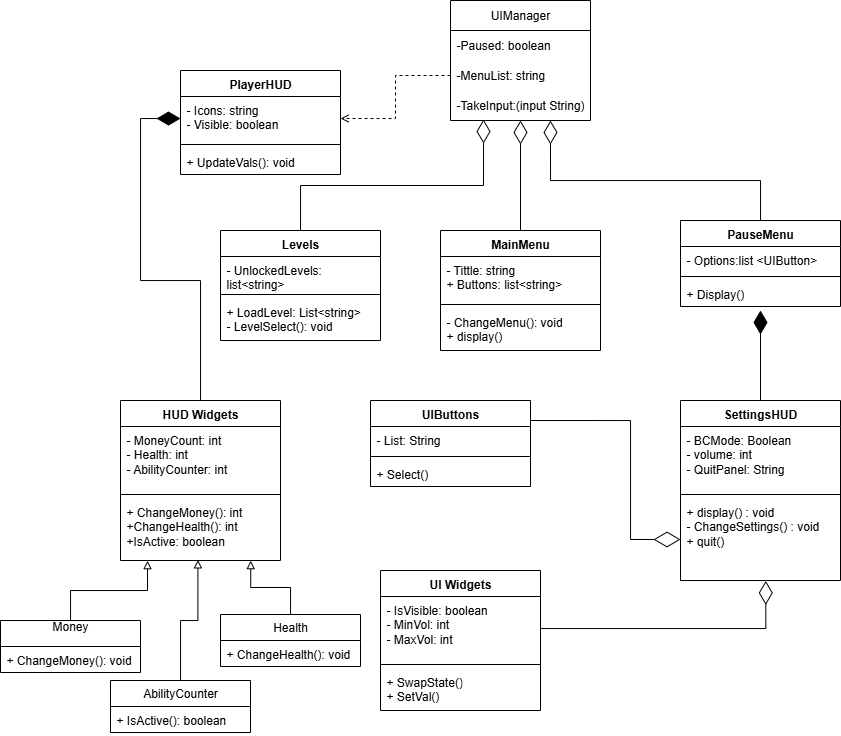

The diagram above was exported from draw.io. Its source (the exported page's mxGraphModel, read from the mxfile embedded in the PNG):
<mxGraphModel dx="1991" dy="601" grid="1" gridSize="10" guides="1" tooltips="1" connect="1" arrows="1" fold="1" page="1" pageScale="1" pageWidth="850" pageHeight="1100" math="0" shadow="0">
  <root>
    <mxCell id="0" />
    <mxCell id="1" parent="0" />
    <mxCell id="_kGtLuopgNVNcAvX2n4w-1" value="UIManager" style="swimlane;fontStyle=0;childLayout=stackLayout;horizontal=1;startSize=30;horizontalStack=0;resizeParent=1;resizeParentMax=0;resizeLast=0;collapsible=1;marginBottom=0;whiteSpace=wrap;html=1;" parent="1" vertex="1">
      <mxGeometry x="360" y="10" width="140" height="120" as="geometry" />
    </mxCell>
    <mxCell id="_kGtLuopgNVNcAvX2n4w-2" value="-Paused: boolean" style="text;strokeColor=none;fillColor=none;align=left;verticalAlign=middle;spacingLeft=4;spacingRight=4;overflow=hidden;points=[[0,0.5],[1,0.5]];portConstraint=eastwest;rotatable=0;whiteSpace=wrap;html=1;" parent="_kGtLuopgNVNcAvX2n4w-1" vertex="1">
      <mxGeometry y="30" width="140" height="30" as="geometry" />
    </mxCell>
    <mxCell id="_kGtLuopgNVNcAvX2n4w-3" value="-MenuList: string" style="text;strokeColor=none;fillColor=none;align=left;verticalAlign=middle;spacingLeft=4;spacingRight=4;overflow=hidden;points=[[0,0.5],[1,0.5]];portConstraint=eastwest;rotatable=0;whiteSpace=wrap;html=1;" parent="_kGtLuopgNVNcAvX2n4w-1" vertex="1">
      <mxGeometry y="60" width="140" height="30" as="geometry" />
    </mxCell>
    <mxCell id="_kGtLuopgNVNcAvX2n4w-5" value="-TakeInput:(input String)" style="text;strokeColor=none;fillColor=none;align=left;verticalAlign=middle;spacingLeft=4;spacingRight=4;overflow=hidden;points=[[0,0.5],[1,0.5]];portConstraint=eastwest;rotatable=0;whiteSpace=wrap;html=1;" parent="_kGtLuopgNVNcAvX2n4w-1" vertex="1">
      <mxGeometry y="90" width="140" height="30" as="geometry" />
    </mxCell>
    <mxCell id="_kGtLuopgNVNcAvX2n4w-25" value="PauseMenu" style="swimlane;fontStyle=1;align=center;verticalAlign=top;childLayout=stackLayout;horizontal=1;startSize=26;horizontalStack=0;resizeParent=1;resizeParentMax=0;resizeLast=0;collapsible=1;marginBottom=0;whiteSpace=wrap;html=1;" parent="1" vertex="1">
      <mxGeometry x="590" y="230" width="160" height="86" as="geometry" />
    </mxCell>
    <mxCell id="_kGtLuopgNVNcAvX2n4w-26" value="- Options:list &amp;lt;UIButton&amp;gt;" style="text;strokeColor=none;fillColor=none;align=left;verticalAlign=top;spacingLeft=4;spacingRight=4;overflow=hidden;rotatable=0;points=[[0,0.5],[1,0.5]];portConstraint=eastwest;whiteSpace=wrap;html=1;" parent="_kGtLuopgNVNcAvX2n4w-25" vertex="1">
      <mxGeometry y="26" width="160" height="26" as="geometry" />
    </mxCell>
    <mxCell id="_kGtLuopgNVNcAvX2n4w-27" value="" style="line;strokeWidth=1;fillColor=none;align=left;verticalAlign=middle;spacingTop=-1;spacingLeft=3;spacingRight=3;rotatable=0;labelPosition=right;points=[];portConstraint=eastwest;strokeColor=inherit;" parent="_kGtLuopgNVNcAvX2n4w-25" vertex="1">
      <mxGeometry y="52" width="160" height="8" as="geometry" />
    </mxCell>
    <mxCell id="_kGtLuopgNVNcAvX2n4w-28" value="+ Display()" style="text;strokeColor=none;fillColor=none;align=left;verticalAlign=top;spacingLeft=4;spacingRight=4;overflow=hidden;rotatable=0;points=[[0,0.5],[1,0.5]];portConstraint=eastwest;whiteSpace=wrap;html=1;" parent="_kGtLuopgNVNcAvX2n4w-25" vertex="1">
      <mxGeometry y="60" width="160" height="26" as="geometry" />
    </mxCell>
    <mxCell id="_kGtLuopgNVNcAvX2n4w-30" style="edgeStyle=orthogonalEdgeStyle;rounded=0;orthogonalLoop=1;jettySize=auto;html=1;elbow=vertical;endArrow=diamondThin;endFill=0;entryX=0.714;entryY=1;entryDx=0;entryDy=0;entryPerimeter=0;startSize=10;jumpSize=6;endSize=21;" parent="1" source="_kGtLuopgNVNcAvX2n4w-25" target="_kGtLuopgNVNcAvX2n4w-5" edge="1">
      <mxGeometry relative="1" as="geometry">
        <mxPoint x="440" y="150" as="targetPoint" />
      </mxGeometry>
    </mxCell>
    <mxCell id="_kGtLuopgNVNcAvX2n4w-32" value="MainMenu" style="swimlane;fontStyle=1;align=center;verticalAlign=top;childLayout=stackLayout;horizontal=1;startSize=26;horizontalStack=0;resizeParent=1;resizeParentMax=0;resizeLast=0;collapsible=1;marginBottom=0;whiteSpace=wrap;html=1;" parent="1" vertex="1">
      <mxGeometry x="350" y="240" width="160" height="120" as="geometry" />
    </mxCell>
    <mxCell id="_kGtLuopgNVNcAvX2n4w-33" value="- Tittle: string&lt;div&gt;+ Buttons: list&amp;lt;string&amp;gt;&lt;/div&gt;" style="text;strokeColor=none;fillColor=none;align=left;verticalAlign=top;spacingLeft=4;spacingRight=4;overflow=hidden;rotatable=0;points=[[0,0.5],[1,0.5]];portConstraint=eastwest;whiteSpace=wrap;html=1;" parent="_kGtLuopgNVNcAvX2n4w-32" vertex="1">
      <mxGeometry y="26" width="160" height="44" as="geometry" />
    </mxCell>
    <mxCell id="_kGtLuopgNVNcAvX2n4w-34" value="" style="line;strokeWidth=1;fillColor=none;align=left;verticalAlign=middle;spacingTop=-1;spacingLeft=3;spacingRight=3;rotatable=0;labelPosition=right;points=[];portConstraint=eastwest;strokeColor=inherit;" parent="_kGtLuopgNVNcAvX2n4w-32" vertex="1">
      <mxGeometry y="70" width="160" height="8" as="geometry" />
    </mxCell>
    <mxCell id="_kGtLuopgNVNcAvX2n4w-35" value="- ChangeMenu(): void&lt;div&gt;+ display()&lt;/div&gt;" style="text;strokeColor=none;fillColor=none;align=left;verticalAlign=top;spacingLeft=4;spacingRight=4;overflow=hidden;rotatable=0;points=[[0,0.5],[1,0.5]];portConstraint=eastwest;whiteSpace=wrap;html=1;" parent="_kGtLuopgNVNcAvX2n4w-32" vertex="1">
      <mxGeometry y="78" width="160" height="42" as="geometry" />
    </mxCell>
    <mxCell id="_kGtLuopgNVNcAvX2n4w-38" style="edgeStyle=orthogonalEdgeStyle;shape=filledEdge;rounded=0;orthogonalLoop=1;jettySize=auto;html=1;elbow=vertical;endArrow=diamondThin;endFill=0;strokeWidth=1;endSize=21;" parent="1" source="_kGtLuopgNVNcAvX2n4w-32" edge="1">
      <mxGeometry relative="1" as="geometry">
        <mxPoint x="430" y="130" as="targetPoint" />
      </mxGeometry>
    </mxCell>
    <mxCell id="_kGtLuopgNVNcAvX2n4w-39" value="Levels" style="swimlane;fontStyle=1;align=center;verticalAlign=top;childLayout=stackLayout;horizontal=1;startSize=26;horizontalStack=0;resizeParent=1;resizeParentMax=0;resizeLast=0;collapsible=1;marginBottom=0;whiteSpace=wrap;html=1;" parent="1" vertex="1">
      <mxGeometry x="130" y="240" width="160" height="110" as="geometry" />
    </mxCell>
    <mxCell id="_kGtLuopgNVNcAvX2n4w-40" value="- UnlockedLevels: list&amp;lt;string&amp;gt;&amp;nbsp;" style="text;strokeColor=none;fillColor=none;align=left;verticalAlign=top;spacingLeft=4;spacingRight=4;overflow=hidden;rotatable=0;points=[[0,0.5],[1,0.5]];portConstraint=eastwest;whiteSpace=wrap;html=1;" parent="_kGtLuopgNVNcAvX2n4w-39" vertex="1">
      <mxGeometry y="26" width="160" height="34" as="geometry" />
    </mxCell>
    <mxCell id="_kGtLuopgNVNcAvX2n4w-41" value="" style="line;strokeWidth=1;fillColor=none;align=left;verticalAlign=middle;spacingTop=-1;spacingLeft=3;spacingRight=3;rotatable=0;labelPosition=right;points=[];portConstraint=eastwest;strokeColor=inherit;" parent="_kGtLuopgNVNcAvX2n4w-39" vertex="1">
      <mxGeometry y="60" width="160" height="8" as="geometry" />
    </mxCell>
    <mxCell id="_kGtLuopgNVNcAvX2n4w-42" value="+ LoadLevel: List&amp;lt;string&amp;gt;&lt;div&gt;- LevelSelect(): void&lt;/div&gt;" style="text;strokeColor=none;fillColor=none;align=left;verticalAlign=top;spacingLeft=4;spacingRight=4;overflow=hidden;rotatable=0;points=[[0,0.5],[1,0.5]];portConstraint=eastwest;whiteSpace=wrap;html=1;" parent="_kGtLuopgNVNcAvX2n4w-39" vertex="1">
      <mxGeometry y="68" width="160" height="42" as="geometry" />
    </mxCell>
    <mxCell id="_kGtLuopgNVNcAvX2n4w-43" style="edgeStyle=orthogonalEdgeStyle;shape=filledEdge;rounded=0;orthogonalLoop=1;jettySize=auto;html=1;entryX=0.236;entryY=0.967;entryDx=0;entryDy=0;entryPerimeter=0;elbow=vertical;endArrow=diamondThin;endFill=0;endSize=21;" parent="1" source="_kGtLuopgNVNcAvX2n4w-39" target="_kGtLuopgNVNcAvX2n4w-5" edge="1">
      <mxGeometry relative="1" as="geometry" />
    </mxCell>
    <mxCell id="_kGtLuopgNVNcAvX2n4w-63" style="edgeStyle=orthogonalEdgeStyle;shape=filledEdge;rounded=0;orthogonalLoop=1;jettySize=auto;html=1;elbow=vertical;endArrow=diamondThin;endFill=1;endSize=21;" parent="1" source="_kGtLuopgNVNcAvX2n4w-45" edge="1">
      <mxGeometry relative="1" as="geometry">
        <mxPoint x="670" y="320" as="targetPoint" />
      </mxGeometry>
    </mxCell>
    <mxCell id="_kGtLuopgNVNcAvX2n4w-45" value="SettingsHUD" style="swimlane;fontStyle=1;align=center;verticalAlign=top;childLayout=stackLayout;horizontal=1;startSize=26;horizontalStack=0;resizeParent=1;resizeParentMax=0;resizeLast=0;collapsible=1;marginBottom=0;whiteSpace=wrap;html=1;" parent="1" vertex="1">
      <mxGeometry x="590" y="410" width="160" height="180" as="geometry" />
    </mxCell>
    <mxCell id="_kGtLuopgNVNcAvX2n4w-46" value="- BCMode: Boolean&lt;div&gt;- volume: int&lt;/div&gt;&lt;div&gt;- QuitPanel: String&amp;nbsp;&lt;/div&gt;" style="text;strokeColor=none;fillColor=none;align=left;verticalAlign=top;spacingLeft=4;spacingRight=4;overflow=hidden;rotatable=0;points=[[0,0.5],[1,0.5]];portConstraint=eastwest;whiteSpace=wrap;html=1;" parent="_kGtLuopgNVNcAvX2n4w-45" vertex="1">
      <mxGeometry y="26" width="160" height="64" as="geometry" />
    </mxCell>
    <mxCell id="_kGtLuopgNVNcAvX2n4w-47" value="" style="line;strokeWidth=1;fillColor=none;align=left;verticalAlign=middle;spacingTop=-1;spacingLeft=3;spacingRight=3;rotatable=0;labelPosition=right;points=[];portConstraint=eastwest;strokeColor=inherit;" parent="_kGtLuopgNVNcAvX2n4w-45" vertex="1">
      <mxGeometry y="90" width="160" height="8" as="geometry" />
    </mxCell>
    <mxCell id="_kGtLuopgNVNcAvX2n4w-53" style="edgeStyle=orthogonalEdgeStyle;shape=filledEdge;rounded=0;orthogonalLoop=1;jettySize=auto;html=1;elbow=vertical;endArrow=none;endFill=0;startSize=24;endSize=17;startArrow=diamondThin;startFill=0;" parent="_kGtLuopgNVNcAvX2n4w-45" source="_kGtLuopgNVNcAvX2n4w-48" edge="1">
      <mxGeometry relative="1" as="geometry">
        <mxPoint x="-150" y="20" as="targetPoint" />
        <Array as="points">
          <mxPoint x="-50" y="139" />
          <mxPoint x="-50" y="20" />
        </Array>
      </mxGeometry>
    </mxCell>
    <mxCell id="_kGtLuopgNVNcAvX2n4w-48" value="+ display() : void&lt;div&gt;- ChangeSettings() : void&lt;/div&gt;&lt;div&gt;+ quit()&lt;br&gt;&lt;div&gt;&lt;br&gt;&lt;/div&gt;&lt;/div&gt;" style="text;strokeColor=none;fillColor=none;align=left;verticalAlign=top;spacingLeft=4;spacingRight=4;overflow=hidden;rotatable=0;points=[[0,0.5],[1,0.5]];portConstraint=eastwest;whiteSpace=wrap;html=1;" parent="_kGtLuopgNVNcAvX2n4w-45" vertex="1">
      <mxGeometry y="98" width="160" height="82" as="geometry" />
    </mxCell>
    <mxCell id="_kGtLuopgNVNcAvX2n4w-49" value="UIButtons" style="swimlane;fontStyle=1;align=center;verticalAlign=top;childLayout=stackLayout;horizontal=1;startSize=26;horizontalStack=0;resizeParent=1;resizeParentMax=0;resizeLast=0;collapsible=1;marginBottom=0;whiteSpace=wrap;html=1;" parent="1" vertex="1">
      <mxGeometry x="280" y="410" width="160" height="86" as="geometry" />
    </mxCell>
    <mxCell id="_kGtLuopgNVNcAvX2n4w-50" value="- List: String" style="text;strokeColor=none;fillColor=none;align=left;verticalAlign=top;spacingLeft=4;spacingRight=4;overflow=hidden;rotatable=0;points=[[0,0.5],[1,0.5]];portConstraint=eastwest;whiteSpace=wrap;html=1;" parent="_kGtLuopgNVNcAvX2n4w-49" vertex="1">
      <mxGeometry y="26" width="160" height="26" as="geometry" />
    </mxCell>
    <mxCell id="_kGtLuopgNVNcAvX2n4w-51" value="" style="line;strokeWidth=1;fillColor=none;align=left;verticalAlign=middle;spacingTop=-1;spacingLeft=3;spacingRight=3;rotatable=0;labelPosition=right;points=[];portConstraint=eastwest;strokeColor=inherit;" parent="_kGtLuopgNVNcAvX2n4w-49" vertex="1">
      <mxGeometry y="52" width="160" height="8" as="geometry" />
    </mxCell>
    <mxCell id="_kGtLuopgNVNcAvX2n4w-52" value="+ Select()&lt;div&gt;&lt;br&gt;&lt;/div&gt;" style="text;strokeColor=none;fillColor=none;align=left;verticalAlign=top;spacingLeft=4;spacingRight=4;overflow=hidden;rotatable=0;points=[[0,0.5],[1,0.5]];portConstraint=eastwest;whiteSpace=wrap;html=1;" parent="_kGtLuopgNVNcAvX2n4w-49" vertex="1">
      <mxGeometry y="60" width="160" height="26" as="geometry" />
    </mxCell>
    <mxCell id="_kGtLuopgNVNcAvX2n4w-55" value="UI Widgets" style="swimlane;fontStyle=1;align=center;verticalAlign=top;childLayout=stackLayout;horizontal=1;startSize=26;horizontalStack=0;resizeParent=1;resizeParentMax=0;resizeLast=0;collapsible=1;marginBottom=0;whiteSpace=wrap;html=1;" parent="1" vertex="1">
      <mxGeometry x="290" y="580" width="160" height="140" as="geometry" />
    </mxCell>
    <mxCell id="_kGtLuopgNVNcAvX2n4w-56" value="- IsVisible: boolean&lt;div&gt;- MinVol: int&amp;nbsp;&lt;/div&gt;&lt;div&gt;- MaxVol: int&lt;br&gt;&lt;div&gt;&lt;br&gt;&lt;/div&gt;&lt;/div&gt;" style="text;strokeColor=none;fillColor=none;align=left;verticalAlign=top;spacingLeft=4;spacingRight=4;overflow=hidden;rotatable=0;points=[[0,0.5],[1,0.5]];portConstraint=eastwest;whiteSpace=wrap;html=1;" parent="_kGtLuopgNVNcAvX2n4w-55" vertex="1">
      <mxGeometry y="26" width="160" height="64" as="geometry" />
    </mxCell>
    <mxCell id="_kGtLuopgNVNcAvX2n4w-57" value="" style="line;strokeWidth=1;fillColor=none;align=left;verticalAlign=middle;spacingTop=-1;spacingLeft=3;spacingRight=3;rotatable=0;labelPosition=right;points=[];portConstraint=eastwest;strokeColor=inherit;" parent="_kGtLuopgNVNcAvX2n4w-55" vertex="1">
      <mxGeometry y="90" width="160" height="8" as="geometry" />
    </mxCell>
    <mxCell id="_kGtLuopgNVNcAvX2n4w-58" value="+ SwapState()&lt;div&gt;+ SetVal()&lt;/div&gt;" style="text;strokeColor=none;fillColor=none;align=left;verticalAlign=top;spacingLeft=4;spacingRight=4;overflow=hidden;rotatable=0;points=[[0,0.5],[1,0.5]];portConstraint=eastwest;whiteSpace=wrap;html=1;" parent="_kGtLuopgNVNcAvX2n4w-55" vertex="1">
      <mxGeometry y="98" width="160" height="42" as="geometry" />
    </mxCell>
    <mxCell id="_kGtLuopgNVNcAvX2n4w-59" value="PlayerHUD" style="swimlane;fontStyle=1;align=center;verticalAlign=top;childLayout=stackLayout;horizontal=1;startSize=26;horizontalStack=0;resizeParent=1;resizeParentMax=0;resizeLast=0;collapsible=1;marginBottom=0;whiteSpace=wrap;html=1;" parent="1" vertex="1">
      <mxGeometry x="90" y="80" width="160" height="104" as="geometry" />
    </mxCell>
    <mxCell id="_kGtLuopgNVNcAvX2n4w-60" value="- Icons: string&lt;div&gt;- Visible: boolean&lt;/div&gt;" style="text;strokeColor=none;fillColor=none;align=left;verticalAlign=top;spacingLeft=4;spacingRight=4;overflow=hidden;rotatable=0;points=[[0,0.5],[1,0.5]];portConstraint=eastwest;whiteSpace=wrap;html=1;" parent="_kGtLuopgNVNcAvX2n4w-59" vertex="1">
      <mxGeometry y="26" width="160" height="44" as="geometry" />
    </mxCell>
    <mxCell id="_kGtLuopgNVNcAvX2n4w-61" value="" style="line;strokeWidth=1;fillColor=none;align=left;verticalAlign=middle;spacingTop=-1;spacingLeft=3;spacingRight=3;rotatable=0;labelPosition=right;points=[];portConstraint=eastwest;strokeColor=inherit;" parent="_kGtLuopgNVNcAvX2n4w-59" vertex="1">
      <mxGeometry y="70" width="160" height="8" as="geometry" />
    </mxCell>
    <mxCell id="_kGtLuopgNVNcAvX2n4w-62" value="+ UpdateVals(): void&amp;nbsp;" style="text;strokeColor=none;fillColor=none;align=left;verticalAlign=top;spacingLeft=4;spacingRight=4;overflow=hidden;rotatable=0;points=[[0,0.5],[1,0.5]];portConstraint=eastwest;whiteSpace=wrap;html=1;" parent="_kGtLuopgNVNcAvX2n4w-59" vertex="1">
      <mxGeometry y="78" width="160" height="26" as="geometry" />
    </mxCell>
    <mxCell id="_kGtLuopgNVNcAvX2n4w-70" style="edgeStyle=orthogonalEdgeStyle;shape=filledEdge;rounded=0;orthogonalLoop=1;jettySize=auto;html=1;elbow=vertical;endArrow=diamondThin;endFill=1;endSize=21;" parent="1" source="_kGtLuopgNVNcAvX2n4w-66" target="_kGtLuopgNVNcAvX2n4w-60" edge="1">
      <mxGeometry relative="1" as="geometry" />
    </mxCell>
    <mxCell id="_kGtLuopgNVNcAvX2n4w-66" value="HUD Widgets" style="swimlane;fontStyle=1;align=center;verticalAlign=top;childLayout=stackLayout;horizontal=1;startSize=26;horizontalStack=0;resizeParent=1;resizeParentMax=0;resizeLast=0;collapsible=1;marginBottom=0;whiteSpace=wrap;html=1;" parent="1" vertex="1">
      <mxGeometry x="30" y="410" width="160" height="160" as="geometry" />
    </mxCell>
    <mxCell id="_kGtLuopgNVNcAvX2n4w-67" value="- MoneyCount: int&lt;div&gt;- Health: int&lt;/div&gt;&lt;div&gt;- AbilityCounter: int&amp;nbsp;&lt;/div&gt;" style="text;strokeColor=none;fillColor=none;align=left;verticalAlign=top;spacingLeft=4;spacingRight=4;overflow=hidden;rotatable=0;points=[[0,0.5],[1,0.5]];portConstraint=eastwest;whiteSpace=wrap;html=1;" parent="_kGtLuopgNVNcAvX2n4w-66" vertex="1">
      <mxGeometry y="26" width="160" height="64" as="geometry" />
    </mxCell>
    <mxCell id="_kGtLuopgNVNcAvX2n4w-68" value="" style="line;strokeWidth=1;fillColor=none;align=left;verticalAlign=middle;spacingTop=-1;spacingLeft=3;spacingRight=3;rotatable=0;labelPosition=right;points=[];portConstraint=eastwest;strokeColor=inherit;" parent="_kGtLuopgNVNcAvX2n4w-66" vertex="1">
      <mxGeometry y="90" width="160" height="8" as="geometry" />
    </mxCell>
    <mxCell id="_kGtLuopgNVNcAvX2n4w-69" value="+ ChangeMoney(): int&lt;div&gt;+ChangeHealth(): int&lt;/div&gt;&lt;div&gt;+IsActive: boolean&lt;/div&gt;" style="text;strokeColor=none;fillColor=none;align=left;verticalAlign=top;spacingLeft=4;spacingRight=4;overflow=hidden;rotatable=0;points=[[0,0.5],[1,0.5]];portConstraint=eastwest;whiteSpace=wrap;html=1;" parent="_kGtLuopgNVNcAvX2n4w-66" vertex="1">
      <mxGeometry y="98" width="160" height="62" as="geometry" />
    </mxCell>
    <mxCell id="hINveUeZ2o2lWELyirqr-1" style="edgeStyle=orthogonalEdgeStyle;shape=filledEdge;rounded=0;orthogonalLoop=1;jettySize=auto;html=1;entryX=1;entryY=0.5;entryDx=0;entryDy=0;elbow=vertical;dashed=1;startArrow=none;startFill=0;endArrow=open;endFill=0;" edge="1" parent="1" source="_kGtLuopgNVNcAvX2n4w-3" target="_kGtLuopgNVNcAvX2n4w-60">
      <mxGeometry relative="1" as="geometry" />
    </mxCell>
    <mxCell id="hINveUeZ2o2lWELyirqr-2" style="edgeStyle=orthogonalEdgeStyle;shape=filledEdge;rounded=0;orthogonalLoop=1;jettySize=auto;html=1;entryX=0.533;entryY=1.005;entryDx=0;entryDy=0;entryPerimeter=0;elbow=vertical;endArrow=diamondThin;endFill=0;endSize=21;" edge="1" parent="1" source="_kGtLuopgNVNcAvX2n4w-56" target="_kGtLuopgNVNcAvX2n4w-48">
      <mxGeometry relative="1" as="geometry" />
    </mxCell>
    <mxCell id="hINveUeZ2o2lWELyirqr-3" value="Money&lt;div&gt;&lt;br&gt;&lt;/div&gt;" style="swimlane;fontStyle=0;childLayout=stackLayout;horizontal=1;startSize=26;fillColor=none;horizontalStack=0;resizeParent=1;resizeParentMax=0;resizeLast=0;collapsible=1;marginBottom=0;whiteSpace=wrap;html=1;" vertex="1" parent="1">
      <mxGeometry x="-90" y="630" width="140" height="52" as="geometry" />
    </mxCell>
    <mxCell id="hINveUeZ2o2lWELyirqr-4" value="+ ChangeMoney(): void" style="text;strokeColor=none;fillColor=none;align=left;verticalAlign=top;spacingLeft=4;spacingRight=4;overflow=hidden;rotatable=0;points=[[0,0.5],[1,0.5]];portConstraint=eastwest;whiteSpace=wrap;html=1;" vertex="1" parent="hINveUeZ2o2lWELyirqr-3">
      <mxGeometry y="26" width="140" height="26" as="geometry" />
    </mxCell>
    <mxCell id="hINveUeZ2o2lWELyirqr-7" style="edgeStyle=orthogonalEdgeStyle;shape=filledEdge;rounded=0;orthogonalLoop=1;jettySize=auto;html=1;entryX=0.169;entryY=1.003;entryDx=0;entryDy=0;entryPerimeter=0;elbow=vertical;endArrow=block;endFill=0;" edge="1" parent="1" source="hINveUeZ2o2lWELyirqr-3" target="_kGtLuopgNVNcAvX2n4w-69">
      <mxGeometry relative="1" as="geometry" />
    </mxCell>
    <mxCell id="hINveUeZ2o2lWELyirqr-8" value="&lt;div&gt;Health&lt;/div&gt;" style="swimlane;fontStyle=0;childLayout=stackLayout;horizontal=1;startSize=26;fillColor=none;horizontalStack=0;resizeParent=1;resizeParentMax=0;resizeLast=0;collapsible=1;marginBottom=0;whiteSpace=wrap;html=1;" vertex="1" parent="1">
      <mxGeometry x="130" y="624" width="140" height="52" as="geometry" />
    </mxCell>
    <mxCell id="hINveUeZ2o2lWELyirqr-9" value="+ ChangeHealth(): void" style="text;strokeColor=none;fillColor=none;align=left;verticalAlign=top;spacingLeft=4;spacingRight=4;overflow=hidden;rotatable=0;points=[[0,0.5],[1,0.5]];portConstraint=eastwest;whiteSpace=wrap;html=1;" vertex="1" parent="hINveUeZ2o2lWELyirqr-8">
      <mxGeometry y="26" width="140" height="26" as="geometry" />
    </mxCell>
    <mxCell id="hINveUeZ2o2lWELyirqr-10" style="edgeStyle=orthogonalEdgeStyle;shape=filledEdge;rounded=0;orthogonalLoop=1;jettySize=auto;html=1;entryX=0.814;entryY=1.003;entryDx=0;entryDy=0;entryPerimeter=0;elbow=vertical;endArrow=block;endFill=0;" edge="1" parent="1" source="hINveUeZ2o2lWELyirqr-8" target="_kGtLuopgNVNcAvX2n4w-69">
      <mxGeometry relative="1" as="geometry" />
    </mxCell>
    <mxCell id="hINveUeZ2o2lWELyirqr-11" value="AbilityCounter" style="swimlane;fontStyle=0;childLayout=stackLayout;horizontal=1;startSize=26;fillColor=none;horizontalStack=0;resizeParent=1;resizeParentMax=0;resizeLast=0;collapsible=1;marginBottom=0;whiteSpace=wrap;html=1;" vertex="1" parent="1">
      <mxGeometry x="20" y="690" width="140" height="52" as="geometry" />
    </mxCell>
    <mxCell id="hINveUeZ2o2lWELyirqr-12" value="+ IsActive(): boolean" style="text;strokeColor=none;fillColor=none;align=left;verticalAlign=top;spacingLeft=4;spacingRight=4;overflow=hidden;rotatable=0;points=[[0,0.5],[1,0.5]];portConstraint=eastwest;whiteSpace=wrap;html=1;" vertex="1" parent="hINveUeZ2o2lWELyirqr-11">
      <mxGeometry y="26" width="140" height="26" as="geometry" />
    </mxCell>
    <mxCell id="hINveUeZ2o2lWELyirqr-13" style="edgeStyle=orthogonalEdgeStyle;shape=filledEdge;rounded=0;orthogonalLoop=1;jettySize=auto;html=1;entryX=0.484;entryY=0.99;entryDx=0;entryDy=0;entryPerimeter=0;elbow=vertical;endArrow=block;endFill=0;" edge="1" parent="1" source="hINveUeZ2o2lWELyirqr-11" target="_kGtLuopgNVNcAvX2n4w-69">
      <mxGeometry relative="1" as="geometry" />
    </mxCell>
  </root>
</mxGraphModel>